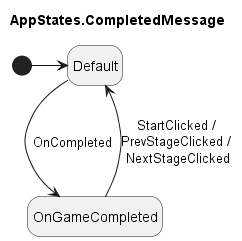

The diagram above was rendered by PlantUML. Its source (embedded in the PNG):
@startuml AppStates_CompletedMessage
title AppStates.CompletedMessage
hide empty description
[*] -> Default
Default --> OnGameCompleted : OnCompleted
OnGameCompleted --> Default : StartClicked / \nPrevStageClicked / \nNextStageClicked
@enduml